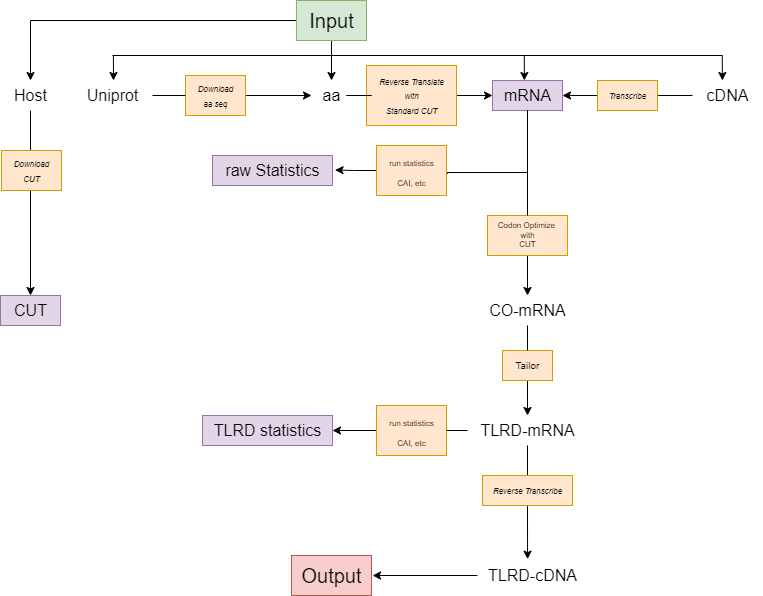

The diagram above was exported from draw.io. Its source (the exported page's mxGraphModel, read from the mxfile embedded in the PNG):
<mxGraphModel dx="1422" dy="715" grid="1" gridSize="10" guides="1" tooltips="1" connect="1" arrows="1" fold="1" page="1" pageScale="1" pageWidth="827" pageHeight="1169" math="0" shadow="0">
  <root>
    <mxCell id="0" />
    <mxCell id="1" parent="0" />
    <mxCell id="Awx1nIlDTQ-Rc_DPjS4X-12" style="edgeStyle=orthogonalEdgeStyle;rounded=0;orthogonalLoop=1;jettySize=auto;html=1;" edge="1" parent="1" source="Awx1nIlDTQ-Rc_DPjS4X-1" target="Awx1nIlDTQ-Rc_DPjS4X-2">
      <mxGeometry relative="1" as="geometry" />
    </mxCell>
    <mxCell id="Awx1nIlDTQ-Rc_DPjS4X-18" style="edgeStyle=orthogonalEdgeStyle;rounded=0;orthogonalLoop=1;jettySize=auto;html=1;" edge="1" parent="1" source="Awx1nIlDTQ-Rc_DPjS4X-1" target="Awx1nIlDTQ-Rc_DPjS4X-5">
      <mxGeometry relative="1" as="geometry" />
    </mxCell>
    <mxCell id="Awx1nIlDTQ-Rc_DPjS4X-1" value="&lt;font style=&quot;font-size: 20px;&quot;&gt;Input&lt;/font&gt;" style="text;html=1;align=center;verticalAlign=middle;resizable=0;points=[];autosize=1;strokeColor=#82b366;fillColor=#d5e8d4;" vertex="1" parent="1">
      <mxGeometry x="354" y="25" width="70" height="40" as="geometry" />
    </mxCell>
    <mxCell id="Awx1nIlDTQ-Rc_DPjS4X-32" style="edgeStyle=orthogonalEdgeStyle;rounded=0;orthogonalLoop=1;jettySize=auto;html=1;fontSize=8;startArrow=none;" edge="1" parent="1" source="Awx1nIlDTQ-Rc_DPjS4X-34" target="Awx1nIlDTQ-Rc_DPjS4X-11">
      <mxGeometry relative="1" as="geometry" />
    </mxCell>
    <mxCell id="Awx1nIlDTQ-Rc_DPjS4X-2" value="&lt;font style=&quot;font-size: 16px;&quot;&gt;aa&lt;/font&gt;" style="text;html=1;align=center;verticalAlign=middle;resizable=0;points=[];autosize=1;strokeColor=none;fillColor=none;" vertex="1" parent="1">
      <mxGeometry x="369" y="105" width="40" height="30" as="geometry" />
    </mxCell>
    <mxCell id="Awx1nIlDTQ-Rc_DPjS4X-33" style="edgeStyle=orthogonalEdgeStyle;rounded=0;orthogonalLoop=1;jettySize=auto;html=1;fontSize=8;" edge="1" parent="1" source="Awx1nIlDTQ-Rc_DPjS4X-3" target="Awx1nIlDTQ-Rc_DPjS4X-11">
      <mxGeometry relative="1" as="geometry" />
    </mxCell>
    <mxCell id="Awx1nIlDTQ-Rc_DPjS4X-3" value="&lt;font style=&quot;font-size: 16px;&quot;&gt;cDNA&lt;/font&gt;" style="text;html=1;align=center;verticalAlign=middle;resizable=0;points=[];autosize=1;strokeColor=none;fillColor=none;" vertex="1" parent="1">
      <mxGeometry x="750" y="105" width="70" height="30" as="geometry" />
    </mxCell>
    <mxCell id="Awx1nIlDTQ-Rc_DPjS4X-19" style="edgeStyle=orthogonalEdgeStyle;rounded=0;orthogonalLoop=1;jettySize=auto;html=1;startArrow=none;" edge="1" parent="1" source="Awx1nIlDTQ-Rc_DPjS4X-24" target="Awx1nIlDTQ-Rc_DPjS4X-2">
      <mxGeometry relative="1" as="geometry" />
    </mxCell>
    <mxCell id="Awx1nIlDTQ-Rc_DPjS4X-4" value="&lt;font style=&quot;font-size: 16px;&quot;&gt;Uniprot&lt;/font&gt;" style="text;html=1;align=center;verticalAlign=middle;resizable=0;points=[];autosize=1;strokeColor=none;fillColor=none;" vertex="1" parent="1">
      <mxGeometry x="130" y="105" width="80" height="30" as="geometry" />
    </mxCell>
    <mxCell id="Awx1nIlDTQ-Rc_DPjS4X-30" style="edgeStyle=orthogonalEdgeStyle;rounded=0;orthogonalLoop=1;jettySize=auto;html=1;fontSize=8;" edge="1" parent="1" source="Awx1nIlDTQ-Rc_DPjS4X-5" target="Awx1nIlDTQ-Rc_DPjS4X-10">
      <mxGeometry relative="1" as="geometry" />
    </mxCell>
    <mxCell id="Awx1nIlDTQ-Rc_DPjS4X-5" value="&lt;font style=&quot;font-size: 16px;&quot;&gt;Host&lt;/font&gt;" style="text;html=1;align=center;verticalAlign=middle;resizable=0;points=[];autosize=1;strokeColor=none;fillColor=none;" vertex="1" parent="1">
      <mxGeometry x="58" y="105" width="60" height="30" as="geometry" />
    </mxCell>
    <mxCell id="Awx1nIlDTQ-Rc_DPjS4X-10" value="&lt;font style=&quot;font-size: 16px;&quot;&gt;CUT&lt;/font&gt;" style="text;html=1;align=center;verticalAlign=middle;resizable=0;points=[];autosize=1;strokeColor=#9673a6;fillColor=#e1d5e7;" vertex="1" parent="1">
      <mxGeometry x="58" y="320" width="60" height="30" as="geometry" />
    </mxCell>
    <mxCell id="Awx1nIlDTQ-Rc_DPjS4X-44" style="edgeStyle=orthogonalEdgeStyle;rounded=0;orthogonalLoop=1;jettySize=auto;html=1;fontSize=16;startArrow=none;" edge="1" parent="1" source="Awx1nIlDTQ-Rc_DPjS4X-48" target="Awx1nIlDTQ-Rc_DPjS4X-40">
      <mxGeometry relative="1" as="geometry" />
    </mxCell>
    <mxCell id="Awx1nIlDTQ-Rc_DPjS4X-11" value="&lt;font style=&quot;font-size: 16px;&quot;&gt;mRNA&lt;/font&gt;" style="text;html=1;align=center;verticalAlign=middle;resizable=0;points=[];autosize=1;strokeColor=#9673a6;fillColor=#e1d5e7;" vertex="1" parent="1">
      <mxGeometry x="550" y="105" width="70" height="30" as="geometry" />
    </mxCell>
    <mxCell id="Awx1nIlDTQ-Rc_DPjS4X-14" value="" style="endArrow=none;html=1;rounded=0;" edge="1" parent="1">
      <mxGeometry width="50" height="50" relative="1" as="geometry">
        <mxPoint x="170" y="80" as="sourcePoint" />
        <mxPoint x="780" y="80" as="targetPoint" />
      </mxGeometry>
    </mxCell>
    <mxCell id="Awx1nIlDTQ-Rc_DPjS4X-15" value="" style="endArrow=classic;html=1;rounded=0;" edge="1" parent="1">
      <mxGeometry width="50" height="50" relative="1" as="geometry">
        <mxPoint x="170.88" y="80" as="sourcePoint" />
        <mxPoint x="171" y="105" as="targetPoint" />
      </mxGeometry>
    </mxCell>
    <mxCell id="Awx1nIlDTQ-Rc_DPjS4X-16" value="" style="endArrow=classic;html=1;rounded=0;" edge="1" parent="1">
      <mxGeometry width="50" height="50" relative="1" as="geometry">
        <mxPoint x="581.76" y="80" as="sourcePoint" />
        <mxPoint x="581.88" y="105" as="targetPoint" />
      </mxGeometry>
    </mxCell>
    <mxCell id="Awx1nIlDTQ-Rc_DPjS4X-17" value="" style="endArrow=classic;html=1;rounded=0;" edge="1" parent="1">
      <mxGeometry width="50" height="50" relative="1" as="geometry">
        <mxPoint x="779.76" y="80" as="sourcePoint" />
        <mxPoint x="779.8800000000001" y="105" as="targetPoint" />
      </mxGeometry>
    </mxCell>
    <mxCell id="Awx1nIlDTQ-Rc_DPjS4X-24" value="&lt;i style=&quot;font-size: 8px;&quot;&gt;Download&lt;br&gt;aa seq&lt;br&gt;&lt;/i&gt;" style="text;html=1;align=center;verticalAlign=middle;resizable=0;points=[];autosize=1;strokeColor=#d79b00;fillColor=#ffe6cc;" vertex="1" parent="1">
      <mxGeometry x="243" y="100" width="60" height="40" as="geometry" />
    </mxCell>
    <mxCell id="Awx1nIlDTQ-Rc_DPjS4X-25" value="" style="edgeStyle=orthogonalEdgeStyle;rounded=0;orthogonalLoop=1;jettySize=auto;html=1;endArrow=none;" edge="1" parent="1" source="Awx1nIlDTQ-Rc_DPjS4X-4" target="Awx1nIlDTQ-Rc_DPjS4X-24">
      <mxGeometry relative="1" as="geometry">
        <mxPoint x="270" y="120" as="sourcePoint" />
        <mxPoint x="369" y="120" as="targetPoint" />
      </mxGeometry>
    </mxCell>
    <mxCell id="Awx1nIlDTQ-Rc_DPjS4X-26" value="&lt;i style=&quot;font-size: 8px;&quot;&gt;Download&lt;br&gt;CUT&lt;br&gt;&lt;/i&gt;" style="text;html=1;align=center;verticalAlign=middle;resizable=0;points=[];autosize=1;strokeColor=#d79b00;fillColor=#ffe6cc;" vertex="1" parent="1">
      <mxGeometry x="59" y="175" width="60" height="40" as="geometry" />
    </mxCell>
    <mxCell id="Awx1nIlDTQ-Rc_DPjS4X-34" value="&lt;i style=&quot;font-size: 8px;&quot;&gt;Reverse Translate&lt;br&gt;with&lt;br&gt;Standard CUT&lt;br&gt;&lt;/i&gt;" style="text;html=1;align=center;verticalAlign=middle;resizable=0;points=[];autosize=1;strokeColor=#d79b00;fillColor=#ffe6cc;" vertex="1" parent="1">
      <mxGeometry x="424" y="90" width="90" height="60" as="geometry" />
    </mxCell>
    <mxCell id="Awx1nIlDTQ-Rc_DPjS4X-36" value="" style="edgeStyle=orthogonalEdgeStyle;rounded=0;orthogonalLoop=1;jettySize=auto;html=1;fontSize=8;endArrow=none;" edge="1" parent="1" source="Awx1nIlDTQ-Rc_DPjS4X-2" target="Awx1nIlDTQ-Rc_DPjS4X-34">
      <mxGeometry relative="1" as="geometry">
        <mxPoint x="409" y="120" as="sourcePoint" />
        <mxPoint x="550" y="120" as="targetPoint" />
      </mxGeometry>
    </mxCell>
    <mxCell id="Awx1nIlDTQ-Rc_DPjS4X-37" value="&lt;i style=&quot;font-size: 8px;&quot;&gt;Transcribe&lt;br&gt;&lt;/i&gt;" style="text;html=1;align=center;verticalAlign=middle;resizable=0;points=[];autosize=1;strokeColor=#d79b00;fillColor=#ffe6cc;" vertex="1" parent="1">
      <mxGeometry x="655" y="105" width="60" height="30" as="geometry" />
    </mxCell>
    <mxCell id="Awx1nIlDTQ-Rc_DPjS4X-39" value="&lt;font style=&quot;font-size: 16px;&quot;&gt;raw Statistics&lt;/font&gt;" style="text;html=1;align=center;verticalAlign=middle;resizable=0;points=[];autosize=1;strokeColor=#9673a6;fillColor=#e1d5e7;fontSize=8;" vertex="1" parent="1">
      <mxGeometry x="270" y="180" width="120" height="30" as="geometry" />
    </mxCell>
    <mxCell id="Awx1nIlDTQ-Rc_DPjS4X-52" style="edgeStyle=orthogonalEdgeStyle;rounded=0;orthogonalLoop=1;jettySize=auto;html=1;fontSize=8;startArrow=none;" edge="1" parent="1" source="Awx1nIlDTQ-Rc_DPjS4X-50" target="Awx1nIlDTQ-Rc_DPjS4X-51">
      <mxGeometry relative="1" as="geometry" />
    </mxCell>
    <mxCell id="Awx1nIlDTQ-Rc_DPjS4X-40" value="CO-mRNA" style="text;html=1;align=center;verticalAlign=middle;resizable=0;points=[];autosize=1;strokeColor=none;fillColor=none;fontSize=16;" vertex="1" parent="1">
      <mxGeometry x="535" y="320" width="100" height="30" as="geometry" />
    </mxCell>
    <mxCell id="Awx1nIlDTQ-Rc_DPjS4X-62" style="edgeStyle=orthogonalEdgeStyle;rounded=0;orthogonalLoop=1;jettySize=auto;html=1;entryX=1.021;entryY=0.483;entryDx=0;entryDy=0;entryPerimeter=0;fontSize=10;" edge="1" parent="1" source="Awx1nIlDTQ-Rc_DPjS4X-46" target="Awx1nIlDTQ-Rc_DPjS4X-39">
      <mxGeometry relative="1" as="geometry" />
    </mxCell>
    <mxCell id="Awx1nIlDTQ-Rc_DPjS4X-46" value="&lt;font style=&quot;font-size: 8px;&quot;&gt;run statistics&lt;br&gt;CAI, etc&lt;br&gt;&lt;/font&gt;" style="text;html=1;align=center;verticalAlign=middle;resizable=0;points=[];autosize=1;strokeColor=#d79b00;fillColor=#ffe6cc;fontSize=16;" vertex="1" parent="1">
      <mxGeometry x="434" y="170" width="70" height="50" as="geometry" />
    </mxCell>
    <mxCell id="Awx1nIlDTQ-Rc_DPjS4X-47" value="" style="edgeStyle=orthogonalEdgeStyle;rounded=0;orthogonalLoop=1;jettySize=auto;html=1;entryX=1.014;entryY=0.567;entryDx=0;entryDy=0;entryPerimeter=0;fontSize=16;endArrow=none;" edge="1" parent="1" source="Awx1nIlDTQ-Rc_DPjS4X-11" target="Awx1nIlDTQ-Rc_DPjS4X-46">
      <mxGeometry relative="1" as="geometry">
        <mxPoint x="585" y="135" as="sourcePoint" />
        <mxPoint x="431.68000000000006" y="197.01" as="targetPoint" />
        <Array as="points">
          <mxPoint x="585" y="197" />
        </Array>
      </mxGeometry>
    </mxCell>
    <mxCell id="Awx1nIlDTQ-Rc_DPjS4X-48" value="Codon Optimize&amp;nbsp;&lt;br&gt;with&lt;br&gt;CUT" style="text;html=1;align=center;verticalAlign=middle;resizable=0;points=[];autosize=1;strokeColor=#d79b00;fillColor=#ffe6cc;fontSize=8;" vertex="1" parent="1">
      <mxGeometry x="545" y="240" width="80" height="40" as="geometry" />
    </mxCell>
    <mxCell id="Awx1nIlDTQ-Rc_DPjS4X-49" value="" style="edgeStyle=orthogonalEdgeStyle;rounded=0;orthogonalLoop=1;jettySize=auto;html=1;fontSize=16;endArrow=none;" edge="1" parent="1" source="Awx1nIlDTQ-Rc_DPjS4X-11" target="Awx1nIlDTQ-Rc_DPjS4X-48">
      <mxGeometry relative="1" as="geometry">
        <mxPoint x="585" y="135" as="sourcePoint" />
        <mxPoint x="585" y="320" as="targetPoint" />
      </mxGeometry>
    </mxCell>
    <mxCell id="Awx1nIlDTQ-Rc_DPjS4X-61" style="edgeStyle=orthogonalEdgeStyle;rounded=0;orthogonalLoop=1;jettySize=auto;html=1;fontSize=10;startArrow=none;" edge="1" parent="1" source="Awx1nIlDTQ-Rc_DPjS4X-60" target="Awx1nIlDTQ-Rc_DPjS4X-58">
      <mxGeometry relative="1" as="geometry" />
    </mxCell>
    <mxCell id="Awx1nIlDTQ-Rc_DPjS4X-65" style="edgeStyle=orthogonalEdgeStyle;rounded=0;orthogonalLoop=1;jettySize=auto;html=1;entryX=0.455;entryY=-0.044;entryDx=0;entryDy=0;entryPerimeter=0;fontSize=10;" edge="1" parent="1" source="Awx1nIlDTQ-Rc_DPjS4X-51" target="Awx1nIlDTQ-Rc_DPjS4X-54">
      <mxGeometry relative="1" as="geometry" />
    </mxCell>
    <mxCell id="Awx1nIlDTQ-Rc_DPjS4X-51" value="TLRD-mRNA" style="text;html=1;align=center;verticalAlign=middle;resizable=0;points=[];autosize=1;strokeColor=none;fillColor=none;fontSize=16;" vertex="1" parent="1">
      <mxGeometry x="525" y="440" width="120" height="30" as="geometry" />
    </mxCell>
    <mxCell id="Awx1nIlDTQ-Rc_DPjS4X-50" value="&lt;font style=&quot;font-size: 10px;&quot;&gt;Tailor&lt;/font&gt;" style="text;html=1;align=center;verticalAlign=middle;resizable=0;points=[];autosize=1;strokeColor=#d79b00;fillColor=#ffe6cc;fontSize=8;" vertex="1" parent="1">
      <mxGeometry x="560" y="375" width="50" height="30" as="geometry" />
    </mxCell>
    <mxCell id="Awx1nIlDTQ-Rc_DPjS4X-53" value="" style="edgeStyle=orthogonalEdgeStyle;rounded=0;orthogonalLoop=1;jettySize=auto;html=1;fontSize=8;endArrow=none;" edge="1" parent="1" source="Awx1nIlDTQ-Rc_DPjS4X-40" target="Awx1nIlDTQ-Rc_DPjS4X-50">
      <mxGeometry relative="1" as="geometry">
        <mxPoint x="585" y="350" as="sourcePoint" />
        <mxPoint x="585" y="440" as="targetPoint" />
      </mxGeometry>
    </mxCell>
    <mxCell id="Awx1nIlDTQ-Rc_DPjS4X-70" style="edgeStyle=orthogonalEdgeStyle;rounded=0;orthogonalLoop=1;jettySize=auto;html=1;entryX=1.013;entryY=0.5;entryDx=0;entryDy=0;entryPerimeter=0;fontSize=10;" edge="1" parent="1" source="Awx1nIlDTQ-Rc_DPjS4X-54" target="Awx1nIlDTQ-Rc_DPjS4X-68">
      <mxGeometry relative="1" as="geometry" />
    </mxCell>
    <mxCell id="Awx1nIlDTQ-Rc_DPjS4X-54" value="&lt;font style=&quot;font-size: 16px;&quot;&gt;TLRD-cDNA&lt;/font&gt;" style="text;html=1;align=center;verticalAlign=middle;resizable=0;points=[];autosize=1;strokeColor=none;fillColor=none;" vertex="1" parent="1">
      <mxGeometry x="535" y="585" width="110" height="30" as="geometry" />
    </mxCell>
    <mxCell id="Awx1nIlDTQ-Rc_DPjS4X-58" value="&lt;span style=&quot;font-size: 16px;&quot;&gt;TLRD statistics&lt;/span&gt;" style="text;html=1;align=center;verticalAlign=middle;resizable=0;points=[];autosize=1;strokeColor=#9673a6;fillColor=#e1d5e7;" vertex="1" parent="1">
      <mxGeometry x="260" y="440" width="130" height="30" as="geometry" />
    </mxCell>
    <mxCell id="Awx1nIlDTQ-Rc_DPjS4X-56" value="&lt;i style=&quot;font-size: 8px;&quot;&gt;Reverse Transcribe&lt;br&gt;&lt;/i&gt;" style="text;html=1;align=center;verticalAlign=middle;resizable=0;points=[];autosize=1;strokeColor=#d79b00;fillColor=#ffe6cc;" vertex="1" parent="1">
      <mxGeometry x="540" y="500" width="90" height="30" as="geometry" />
    </mxCell>
    <mxCell id="Awx1nIlDTQ-Rc_DPjS4X-60" value="&lt;font style=&quot;font-size: 8px;&quot;&gt;run statistics&lt;br&gt;CAI, etc&lt;br&gt;&lt;/font&gt;" style="text;html=1;align=center;verticalAlign=middle;resizable=0;points=[];autosize=1;strokeColor=#d79b00;fillColor=#ffe6cc;fontSize=16;" vertex="1" parent="1">
      <mxGeometry x="434" y="430" width="70" height="50" as="geometry" />
    </mxCell>
    <mxCell id="Awx1nIlDTQ-Rc_DPjS4X-63" value="" style="edgeStyle=orthogonalEdgeStyle;rounded=0;orthogonalLoop=1;jettySize=auto;html=1;fontSize=10;endArrow=none;" edge="1" parent="1" source="Awx1nIlDTQ-Rc_DPjS4X-51" target="Awx1nIlDTQ-Rc_DPjS4X-60">
      <mxGeometry relative="1" as="geometry">
        <mxPoint x="525" y="455" as="sourcePoint" />
        <mxPoint x="390" y="455" as="targetPoint" />
      </mxGeometry>
    </mxCell>
    <mxCell id="Awx1nIlDTQ-Rc_DPjS4X-68" value="&lt;font style=&quot;font-size: 20px;&quot;&gt;Output&lt;/font&gt;" style="text;html=1;align=center;verticalAlign=middle;resizable=0;points=[];autosize=1;strokeColor=#b85450;fillColor=#f8cecc;" vertex="1" parent="1">
      <mxGeometry x="349" y="580" width="80" height="40" as="geometry" />
    </mxCell>
  </root>
</mxGraphModel>